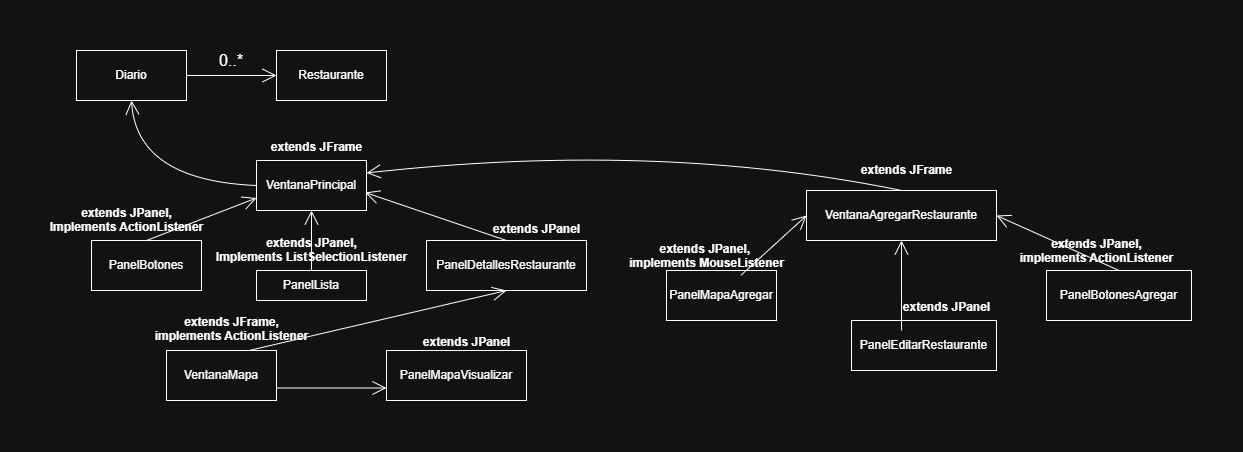

The diagram above was exported from draw.io. Its source (the exported page's mxGraphModel, read from the mxfile embedded in the PNG):
<mxGraphModel dx="1511" dy="1991" grid="1" gridSize="10" guides="1" tooltips="1" connect="1" arrows="1" fold="1" page="1" pageScale="1" pageWidth="850" pageHeight="1100" math="0" shadow="0">
  <root>
    <mxCell id="0" />
    <mxCell id="1" parent="0" />
    <mxCell id="RIYBM9xuJ0b5l0huyOeW-5" parent="1" style="html=1;whiteSpace=wrap;" value="Diario" vertex="1">
      <mxGeometry height="50" width="110" x="270" y="-750" as="geometry" />
    </mxCell>
    <mxCell id="RIYBM9xuJ0b5l0huyOeW-6" parent="1" style="html=1;whiteSpace=wrap;" value="Restaurante" vertex="1">
      <mxGeometry height="50" width="110" x="470" y="-750" as="geometry" />
    </mxCell>
    <mxCell id="RIYBM9xuJ0b5l0huyOeW-7" parent="1" style="html=1;whiteSpace=wrap;" value="VentanaPrincipal" vertex="1">
      <mxGeometry height="50" width="110" x="450" y="-640" as="geometry" />
    </mxCell>
    <mxCell id="RIYBM9xuJ0b5l0huyOeW-8" edge="1" parent="1" source="RIYBM9xuJ0b5l0huyOeW-5" style="endArrow=open;endFill=1;endSize=12;html=1;rounded=0;fontSize=12;curved=1;entryX=0;entryY=0.5;entryDx=0;entryDy=0;exitX=1;exitY=0.5;exitDx=0;exitDy=0;" target="RIYBM9xuJ0b5l0huyOeW-6" value="">
      <mxGeometry relative="1" width="160" as="geometry">
        <mxPoint x="280" y="-520" as="sourcePoint" />
        <mxPoint x="440" y="-520" as="targetPoint" />
      </mxGeometry>
    </mxCell>
    <mxCell id="RIYBM9xuJ0b5l0huyOeW-9" parent="1" style="text;html=1;whiteSpace=wrap;strokeColor=none;fillColor=none;align=center;verticalAlign=middle;rounded=0;fontSize=16;" value="0..*" vertex="1">
      <mxGeometry height="20" width="40" x="405" y="-750" as="geometry" />
    </mxCell>
    <mxCell id="RIYBM9xuJ0b5l0huyOeW-10" parent="1" style="text;align=center;fontStyle=1;verticalAlign=middle;spacingLeft=3;spacingRight=3;strokeColor=none;rotatable=0;points=[[0,0.5],[1,0.5]];portConstraint=eastwest;html=1;" value="extends JFrame" vertex="1">
      <mxGeometry height="26" width="80" x="470" y="-666" as="geometry" />
    </mxCell>
    <mxCell id="RIYBM9xuJ0b5l0huyOeW-11" edge="1" parent="1" source="RIYBM9xuJ0b5l0huyOeW-7" style="endArrow=open;endFill=1;endSize=12;html=1;rounded=0;fontSize=12;curved=1;entryX=0.5;entryY=1;entryDx=0;entryDy=0;exitX=0;exitY=0.5;exitDx=0;exitDy=0;" target="RIYBM9xuJ0b5l0huyOeW-5" value="">
      <mxGeometry relative="1" width="160" as="geometry">
        <Array as="points">
          <mxPoint x="330" y="-620" />
        </Array>
        <mxPoint x="320" y="-490" as="sourcePoint" />
        <mxPoint x="480" y="-490" as="targetPoint" />
      </mxGeometry>
    </mxCell>
    <mxCell id="RIYBM9xuJ0b5l0huyOeW-12" parent="1" style="html=1;whiteSpace=wrap;" value="PanelBotones&lt;span style=&quot;color: rgba(0, 0, 0, 0); font-family: monospace; font-size: 0px; text-align: start; white-space: nowrap;&quot;&gt;%3CmxGraphModel%3E%3Croot%3E%3CmxCell%20id%3D%220%22%2F%3E%3CmxCell%20id%3D%221%22%20parent%3D%220%22%2F%3E%3CmxCell%20id%3D%222%22%20parent%3D%221%22%20style%3D%22html%3D1%3BwhiteSpace%3Dwrap%3B%22%20value%3D%22VentanaPrincipal%22%20vertex%3D%221%22%3E%3CmxGeometry%20height%3D%2250%22%20width%3D%22110%22%20x%3D%22450%22%20y%3D%22-820%22%20as%3D%22geometry%22%2F%3E%3C%2FmxCell%3E%3C%2Froot%3E%3C%2FmxGraphModel%3E&lt;/span&gt;" vertex="1">
      <mxGeometry height="50" width="110" x="285" y="-560" as="geometry" />
    </mxCell>
    <mxCell id="RIYBM9xuJ0b5l0huyOeW-13" parent="1" style="html=1;whiteSpace=wrap;" value="PanelLista" vertex="1">
      <mxGeometry height="30" width="110" x="450" y="-530" as="geometry" />
    </mxCell>
    <mxCell id="RIYBM9xuJ0b5l0huyOeW-14" parent="1" style="html=1;whiteSpace=wrap;" value="PanelDetallesRestaurante" vertex="1">
      <mxGeometry height="50" width="160" x="620" y="-560" as="geometry" />
    </mxCell>
    <mxCell id="RIYBM9xuJ0b5l0huyOeW-15" edge="1" parent="1" source="RIYBM9xuJ0b5l0huyOeW-12" style="endArrow=open;endFill=1;endSize=12;html=1;rounded=0;fontSize=12;curved=1;entryX=0;entryY=0.75;entryDx=0;entryDy=0;exitX=0.5;exitY=0;exitDx=0;exitDy=0;" target="RIYBM9xuJ0b5l0huyOeW-7" value="">
      <mxGeometry relative="1" width="160" as="geometry">
        <mxPoint x="320" y="-500" as="sourcePoint" />
        <mxPoint x="480" y="-500" as="targetPoint" />
      </mxGeometry>
    </mxCell>
    <mxCell id="RIYBM9xuJ0b5l0huyOeW-16" edge="1" parent="1" source="RIYBM9xuJ0b5l0huyOeW-13" style="endArrow=open;endFill=1;endSize=12;html=1;rounded=0;fontSize=12;curved=1;entryX=0.5;entryY=1;entryDx=0;entryDy=0;" target="RIYBM9xuJ0b5l0huyOeW-7" value="">
      <mxGeometry relative="1" width="160" as="geometry">
        <mxPoint x="390" y="-528" as="sourcePoint" />
        <mxPoint x="500" y="-570" as="targetPoint" />
      </mxGeometry>
    </mxCell>
    <mxCell id="RIYBM9xuJ0b5l0huyOeW-17" edge="1" parent="1" source="RIYBM9xuJ0b5l0huyOeW-14" style="endArrow=open;endFill=1;endSize=12;html=1;rounded=0;fontSize=12;curved=1;entryX=0.988;entryY=0.64;entryDx=0;entryDy=0;entryPerimeter=0;exitX=0.5;exitY=0;exitDx=0;exitDy=0;" target="RIYBM9xuJ0b5l0huyOeW-7" value="">
      <mxGeometry relative="1" width="160" as="geometry">
        <mxPoint x="560" y="-540" as="sourcePoint" />
        <mxPoint x="560" y="-570" as="targetPoint" />
      </mxGeometry>
    </mxCell>
    <mxCell id="RIYBM9xuJ0b5l0huyOeW-18" parent="1" style="html=1;whiteSpace=wrap;" value="VentanaMapa&lt;span style=&quot;color: rgba(0, 0, 0, 0); font-family: monospace; font-size: 0px; text-align: start; white-space: nowrap;&quot;&gt;%3CmxGraphModel%3E%3Croot%3E%3CmxCell%20id%3D%220%22%2F%3E%3CmxCell%20id%3D%221%22%20parent%3D%220%22%2F%3E%3CmxCell%20id%3D%222%22%20parent%3D%221%22%20style%3D%22html%3D1%3BwhiteSpace%3Dwrap%3B%22%20value%3D%22PanelBotones%26lt%3Bspan%20style%3D%26quot%3Bcolor%3A%20rgba(0%2C%200%2C%200%2C%200)%3B%20font-family%3A%20monospace%3B%20font-size%3A%200px%3B%20text-align%3A%20start%3B%20white-space%3A%20nowrap%3B%26quot%3B%26gt%3B%253CmxGraphModel%253E%253Croot%253E%253CmxCell%2520id%253D%25220%2522%252F%253E%253CmxCell%2520id%253D%25221%2522%2520parent%253D%25220%2522%252F%253E%253CmxCell%2520id%253D%25222%2522%2520parent%253D%25221%2522%2520style%253D%2522html%253D1%253BwhiteSpace%253Dwrap%253B%2522%2520value%253D%2522VentanaPrincipal%2522%2520vertex%253D%25221%2522%253E%253CmxGeometry%2520height%253D%252250%2522%2520width%253D%2522110%2522%2520x%253D%2522450%2522%2520y%253D%2522-820%2522%2520as%253D%2522geometry%2522%252F%253E%253C%252FmxCell%253E%253C%252Froot%253E%253C%252FmxGraphModel%253E%26lt%3B%2Fspan%26gt%3B%22%20vertex%3D%221%22%3E%3CmxGeometry%20height%3D%2250%22%20width%3D%22110%22%20x%3D%22285%22%20y%3D%22-740%22%20as%3D%22geometry%22%2F%3E%3C%2FmxCell%3E%3C%2Froot%3E%3C%2FmxGraphModel%3E&lt;/span&gt;" vertex="1">
      <mxGeometry height="50" width="110" x="360" y="-450" as="geometry" />
    </mxCell>
    <mxCell id="RIYBM9xuJ0b5l0huyOeW-19" parent="1" style="html=1;whiteSpace=wrap;" value="PanelMapaVisualizar" vertex="1">
      <mxGeometry height="50" width="140" x="580" y="-450" as="geometry" />
    </mxCell>
    <mxCell id="RIYBM9xuJ0b5l0huyOeW-20" edge="1" parent="1" source="RIYBM9xuJ0b5l0huyOeW-18" style="endArrow=open;endFill=1;endSize=12;html=1;rounded=0;fontSize=12;curved=1;entryX=0;entryY=0.75;entryDx=0;entryDy=0;exitX=1;exitY=0.75;exitDx=0;exitDy=0;" target="RIYBM9xuJ0b5l0huyOeW-19" value="">
      <mxGeometry relative="1" width="160" as="geometry">
        <mxPoint x="250" y="-420" as="sourcePoint" />
        <mxPoint x="410" y="-420" as="targetPoint" />
      </mxGeometry>
    </mxCell>
    <mxCell id="RIYBM9xuJ0b5l0huyOeW-21" edge="1" parent="1" source="RIYBM9xuJ0b5l0huyOeW-18" style="endArrow=open;endFill=1;endSize=12;html=1;rounded=0;fontSize=12;curved=1;entryX=0.5;entryY=1;entryDx=0;entryDy=0;exitX=0.75;exitY=0;exitDx=0;exitDy=0;" target="RIYBM9xuJ0b5l0huyOeW-14" value="">
      <mxGeometry relative="1" width="160" as="geometry">
        <mxPoint x="250" y="-420" as="sourcePoint" />
        <mxPoint x="410" y="-420" as="targetPoint" />
      </mxGeometry>
    </mxCell>
    <mxCell id="RIYBM9xuJ0b5l0huyOeW-22" parent="1" style="html=1;whiteSpace=wrap;" value="VentanaAgregarRestaurante" vertex="1">
      <mxGeometry height="50" width="190" x="1000" y="-610" as="geometry" />
    </mxCell>
    <mxCell id="RIYBM9xuJ0b5l0huyOeW-23" parent="1" style="html=1;whiteSpace=wrap;" value="PanelMapaAgregar&lt;span style=&quot;color: rgba(0, 0, 0, 0); font-family: monospace; font-size: 0px; text-align: start; white-space: nowrap;&quot;&gt;%3CmxGraphModel%3E%3Croot%3E%3CmxCell%20id%3D%220%22%2F%3E%3CmxCell%20id%3D%221%22%20parent%3D%220%22%2F%3E%3CmxCell%20id%3D%222%22%20parent%3D%221%22%20style%3D%22html%3D1%3BwhiteSpace%3Dwrap%3B%22%20value%3D%22VentanaMapa%26lt%3Bspan%20style%3D%26quot%3Bcolor%3A%20rgba(0%2C%200%2C%200%2C%200)%3B%20font-family%3A%20monospace%3B%20font-size%3A%200px%3B%20text-align%3A%20start%3B%20white-space%3A%20nowrap%3B%26quot%3B%26gt%3B%253CmxGraphModel%253E%253Croot%253E%253CmxCell%2520id%253D%25220%2522%252F%253E%253CmxCell%2520id%253D%25221%2522%2520parent%253D%25220%2522%252F%253E%253CmxCell%2520id%253D%25222%2522%2520parent%253D%25221%2522%2520style%253D%2522html%253D1%253BwhiteSpace%253Dwrap%253B%2522%2520value%253D%2522PanelBotones%2526lt%253Bspan%2520style%253D%2526quot%253Bcolor%253A%2520rgba(0%252C%25200%252C%25200%252C%25200)%253B%2520font-family%253A%2520monospace%253B%2520font-size%253A%25200px%253B%2520text-align%253A%2520start%253B%2520white-space%253A%2520nowrap%253B%2526quot%253B%2526gt%253B%25253CmxGraphModel%25253E%25253Croot%25253E%25253CmxCell%252520id%25253D%2525220%252522%25252F%25253E%25253CmxCell%252520id%25253D%2525221%252522%252520parent%25253D%2525220%252522%25252F%25253E%25253CmxCell%252520id%25253D%2525222%252522%252520parent%25253D%2525221%252522%252520style%25253D%252522html%25253D1%25253BwhiteSpace%25253Dwrap%25253B%252522%252520value%25253D%252522VentanaPrincipal%252522%252520vertex%25253D%2525221%252522%25253E%25253CmxGeometry%252520height%25253D%25252250%252522%252520width%25253D%252522110%252522%252520x%25253D%252522450%252522%252520y%25253D%252522-820%252522%252520as%25253D%252522geometry%252522%25252F%25253E%25253C%25252FmxCell%25253E%25253C%25252Froot%25253E%25253C%25252FmxGraphModel%25253E%2526lt%253B%252Fspan%2526gt%253B%2522%2520vertex%253D%25221%2522%253E%253CmxGeometry%2520height%253D%252250%2522%2520width%253D%2522110%2522%2520x%253D%2522285%2522%2520y%253D%2522-740%2522%2520as%253D%2522geometry%2522%252F%253E%253C%252FmxCell%253E%253C%252Froot%253E%253C%252FmxGraphModel%253E%26lt%3B%2Fspan%26gt%3B%22%20vertex%3D%221%22%3E%3CmxGeometry%20height%3D%2250%22%20width%3D%22110%22%20x%3D%22370%22%20y%3D%22-640%22%20as%3D%22geometry%22%2F%3E%3C%2FmxCell%3E%3C%2Froot%3E%3C%2FmxGraphModel%3E&lt;/span&gt;" vertex="1">
      <mxGeometry height="50" width="110" x="860" y="-530" as="geometry" />
    </mxCell>
    <mxCell id="RIYBM9xuJ0b5l0huyOeW-24" parent="1" style="html=1;whiteSpace=wrap;" value="PanelEditarRestaurante" vertex="1">
      <mxGeometry height="50" width="145" x="1045" y="-480" as="geometry" />
    </mxCell>
    <mxCell id="RIYBM9xuJ0b5l0huyOeW-25" parent="1" style="html=1;whiteSpace=wrap;" value="PanelBotonesAgregar" vertex="1">
      <mxGeometry height="50" width="145" x="1240" y="-530" as="geometry" />
    </mxCell>
    <mxCell id="RIYBM9xuJ0b5l0huyOeW-26" edge="1" parent="1" source="RIYBM9xuJ0b5l0huyOeW-24" style="endArrow=open;endFill=1;endSize=12;html=1;rounded=0;fontSize=12;curved=1;entryX=0.5;entryY=1;entryDx=0;entryDy=0;exitX=0.345;exitY=0.2;exitDx=0;exitDy=0;exitPerimeter=0;" target="RIYBM9xuJ0b5l0huyOeW-22" value="">
      <mxGeometry relative="1" width="160" as="geometry">
        <mxPoint x="1450" y="-600" as="sourcePoint" />
        <mxPoint x="1610" y="-600" as="targetPoint" />
      </mxGeometry>
    </mxCell>
    <mxCell id="RIYBM9xuJ0b5l0huyOeW-27" edge="1" parent="1" source="RIYBM9xuJ0b5l0huyOeW-25" style="endArrow=open;endFill=1;endSize=12;html=1;rounded=0;fontSize=12;curved=1;entryX=1;entryY=0.5;entryDx=0;entryDy=0;exitX=0.5;exitY=0;exitDx=0;exitDy=0;" target="RIYBM9xuJ0b5l0huyOeW-22" value="">
      <mxGeometry relative="1" width="160" as="geometry">
        <mxPoint x="1120" y="-470" as="sourcePoint" />
        <mxPoint x="1120" y="-530" as="targetPoint" />
      </mxGeometry>
    </mxCell>
    <mxCell id="RIYBM9xuJ0b5l0huyOeW-29" edge="1" parent="1" source="RIYBM9xuJ0b5l0huyOeW-23" style="endArrow=open;endFill=1;endSize=12;html=1;rounded=0;fontSize=12;curved=1;entryX=0;entryY=0.5;entryDx=0;entryDy=0;exitX=0.679;exitY=0.091;exitDx=0;exitDy=0;exitPerimeter=0;" target="RIYBM9xuJ0b5l0huyOeW-22" value="">
      <mxGeometry relative="1" width="160" as="geometry">
        <mxPoint x="1263" y="-415" as="sourcePoint" />
        <mxPoint x="1150" y="-490" as="targetPoint" />
      </mxGeometry>
    </mxCell>
    <mxCell id="RIYBM9xuJ0b5l0huyOeW-31" edge="1" parent="1" source="RIYBM9xuJ0b5l0huyOeW-22" style="endArrow=open;endFill=1;endSize=12;html=1;rounded=0;fontSize=12;curved=1;entryX=1;entryY=0.25;entryDx=0;entryDy=0;exitX=0.5;exitY=0;exitDx=0;exitDy=0;" target="RIYBM9xuJ0b5l0huyOeW-7" value="">
      <mxGeometry relative="1" width="160" as="geometry">
        <Array as="points">
          <mxPoint x="850" y="-660" />
        </Array>
        <mxPoint x="800" y="-530" as="sourcePoint" />
        <mxPoint x="960" y="-530" as="targetPoint" />
      </mxGeometry>
    </mxCell>
    <mxCell id="RIYBM9xuJ0b5l0huyOeW-32" parent="1" style="text;align=center;fontStyle=1;verticalAlign=middle;spacingLeft=3;spacingRight=3;strokeColor=none;rotatable=0;points=[[0,0.5],[1,0.5]];portConstraint=eastwest;html=1;" value="extends JPanel,&lt;div&gt;Implements ActionListener&lt;/div&gt;&lt;div&gt;&lt;br&gt;&lt;/div&gt;" vertex="1">
      <mxGeometry height="26" width="80" x="280" y="-586" as="geometry" />
    </mxCell>
    <mxCell id="RIYBM9xuJ0b5l0huyOeW-33" parent="1" style="text;align=center;fontStyle=1;verticalAlign=middle;spacingLeft=3;spacingRight=3;strokeColor=none;rotatable=0;points=[[0,0.5],[1,0.5]];portConstraint=eastwest;html=1;" value="extends JPanel,&lt;div&gt;Implements ListSelectionListener&lt;/div&gt;&lt;div&gt;&lt;br&gt;&lt;/div&gt;" vertex="1">
      <mxGeometry height="26" width="80" x="465" y="-556" as="geometry" />
    </mxCell>
    <mxCell id="RIYBM9xuJ0b5l0huyOeW-36" parent="1" style="text;align=center;fontStyle=1;verticalAlign=middle;spacingLeft=3;spacingRight=3;strokeColor=none;rotatable=0;points=[[0,0.5],[1,0.5]];portConstraint=eastwest;html=1;" value="extends JPanel&lt;div&gt;&lt;br&gt;&lt;/div&gt;&lt;div&gt;&lt;br&gt;&lt;/div&gt;" vertex="1">
      <mxGeometry height="26" width="80" x="690" y="-570" as="geometry" />
    </mxCell>
    <mxCell id="RIYBM9xuJ0b5l0huyOeW-37" parent="1" style="text;align=center;fontStyle=1;verticalAlign=middle;spacingLeft=3;spacingRight=3;strokeColor=none;rotatable=0;points=[[0,0.5],[1,0.5]];portConstraint=eastwest;html=1;" value="extends JFrame,&lt;div&gt;implements ActionListener&lt;br&gt;&lt;div&gt;&lt;br&gt;&lt;/div&gt;&lt;div&gt;&lt;br&gt;&lt;/div&gt;&lt;/div&gt;" vertex="1">
      <mxGeometry height="26" width="80" x="385" y="-470" as="geometry" />
    </mxCell>
    <mxCell id="RIYBM9xuJ0b5l0huyOeW-38" parent="1" style="text;align=center;fontStyle=1;verticalAlign=middle;spacingLeft=3;spacingRight=3;strokeColor=none;rotatable=0;points=[[0,0.5],[1,0.5]];portConstraint=eastwest;html=1;" value="extends JPanel&lt;div&gt;&lt;br&gt;&lt;div&gt;&lt;br&gt;&lt;/div&gt;&lt;div&gt;&lt;br&gt;&lt;/div&gt;&lt;/div&gt;" vertex="1">
      <mxGeometry height="26" width="80" x="620" y="-450" as="geometry" />
    </mxCell>
    <mxCell id="RIYBM9xuJ0b5l0huyOeW-39" parent="1" style="text;align=center;fontStyle=1;verticalAlign=middle;spacingLeft=3;spacingRight=3;strokeColor=none;rotatable=0;points=[[0,0.5],[1,0.5]];portConstraint=eastwest;html=1;" value="extends JFrame&lt;div&gt;&lt;br&gt;&lt;div&gt;&lt;br&gt;&lt;/div&gt;&lt;div&gt;&lt;br&gt;&lt;/div&gt;&lt;/div&gt;" vertex="1">
      <mxGeometry height="46" width="80" x="1060" y="-632" as="geometry" />
    </mxCell>
    <mxCell id="RIYBM9xuJ0b5l0huyOeW-41" parent="1" style="text;align=center;fontStyle=1;verticalAlign=middle;spacingLeft=3;spacingRight=3;strokeColor=none;rotatable=0;points=[[0,0.5],[1,0.5]];portConstraint=eastwest;html=1;" value="extends JPanel,&amp;nbsp;&lt;div&gt;implements MouseListener&lt;br&gt;&lt;div&gt;&lt;br&gt;&lt;div&gt;&lt;br&gt;&lt;/div&gt;&lt;div&gt;&lt;br&gt;&lt;/div&gt;&lt;/div&gt;&lt;/div&gt;" vertex="1">
      <mxGeometry height="46" width="80" x="860" y="-546" as="geometry" />
    </mxCell>
    <mxCell id="RIYBM9xuJ0b5l0huyOeW-42" parent="1" style="text;align=center;fontStyle=1;verticalAlign=middle;spacingLeft=3;spacingRight=3;strokeColor=none;rotatable=0;points=[[0,0.5],[1,0.5]];portConstraint=eastwest;html=1;" value="extends JPanel" vertex="1">
      <mxGeometry height="46" width="80" x="1100" y="-516" as="geometry" />
    </mxCell>
    <mxCell id="RIYBM9xuJ0b5l0huyOeW-43" parent="1" style="text;align=center;fontStyle=1;verticalAlign=middle;spacingLeft=3;spacingRight=3;strokeColor=none;rotatable=0;points=[[0,0.5],[1,0.5]];portConstraint=eastwest;html=1;" value="extends JPanel,&lt;div&gt;implements ActionListener&lt;br&gt;&lt;div&gt;&lt;br&gt;&lt;/div&gt;&lt;div&gt;&lt;br&gt;&lt;/div&gt;&lt;/div&gt;" vertex="1">
      <mxGeometry height="26" width="80" x="1250" y="-548" as="geometry" />
    </mxCell>
  </root>
</mxGraphModel>